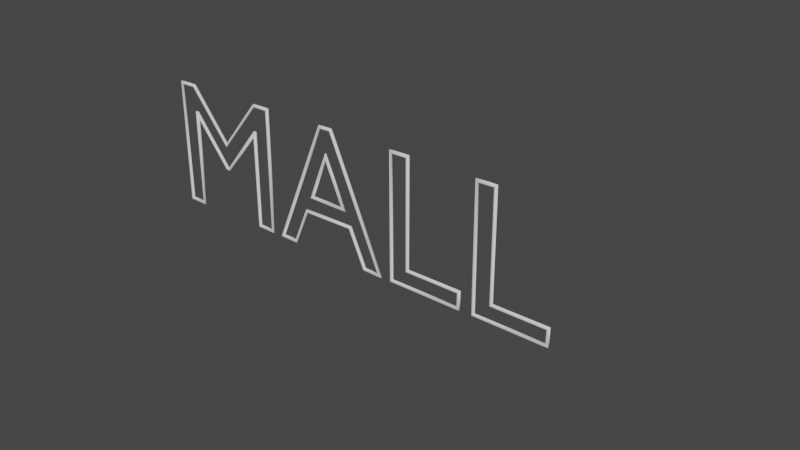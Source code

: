 # Source: mallNeon.blend  (saved by Blender 2.82.7; exported with 4.5.12 LTS)
import bpy
from mathutils import Matrix  # noqa: F401  (used for matrix-valued properties, if any)

bpy.ops.wm.read_factory_settings(use_empty=True)
scene = bpy.context.scene
scene.name = 'Scene'

# ---- collections
col_collection = bpy.data.collections.new('Collection'); scene.collection.children.link(col_collection)

# ---- world
world_world = bpy.data.worlds.new('World'); scene.world = world_world
world_world.use_nodes = True; world_world.node_tree.nodes.clear()
_N = world_world.node_tree.nodes; _L = world_world.node_tree.links
n0 = _N.new('ShaderNodeOutputWorld'); n0.name = 'World Output'; n0.location = (300, 300)
n1 = _N.new('ShaderNodeBackground'); n1.name = 'Background'; n1.location = (10, 300)
n1.inputs[0].default_value = (0.05088, 0.05088, 0.05088, 1.0)
_L.new(n1.outputs[0], n0.inputs[0])
n0.is_active_output = True
world_world.color = (0.05088, 0.05088, 0.05088)
world_world.use_sun_shadow = False
world_world.sun_shadow_jitter_overblur = 0.0

# ---- curves / text
txt_text = bpy.data.curves.new('Text', 'FONT')
txt_text.dimensions = '2D'
txt_text.body = 'MALL'
txt_text.use_path_clamp = True
txt_text.bevel_resolution = 3
txt_text.bevel_depth = 0.009
txt_text.fill_mode = 'NONE'

# ---- objects
ob_text = bpy.data.objects.new('Text', txt_text)

# ---- transforms, parenting, visibility, modifiers, constraints
ob_text.location = (0.0, 0.0, 0.0)
ob_text.rotation_euler = (1.571, -0.0, 0.0)
ob_text.lineart.crease_threshold = 0.0

# ---- collection membership
col_collection.objects.link(ob_text)

# ---- scene / render settings (as saved in the file)
scene.frame_start = 1; scene.frame_end = 250; scene.frame_set(1)
scene.render.engine = 'BLENDER_EEVEE_NEXT'
scene.cycles.use_denoising = False
scene.cycles.samples = 128
scene.cycles.sampling_pattern = 'TABULATED_SOBOL'
scene.cycles.use_adaptive_sampling = False
scene.cycles.use_light_tree = False
scene.view_settings.view_transform = 'Filmic'
bpy.context.view_layer.update()

# ---- added for rendering (the .blend has no active camera and no usable light): camera, sun
cam_auto = bpy.data.cameras.new('AutoCamera')
cam_auto.lens = 50.0
cam_auto.sensor_width = 36.0
cam_auto.clip_end = 1000.0
ob_auto_camera = bpy.data.objects.new('AutoCamera', cam_auto)
scene.collection.objects.link(ob_auto_camera)
ob_auto_camera.location = (4.549, -3.5688, 2.6992)
ob_auto_camera.rotation_euler = (1.09748, -7.21219e-08, 0.694738)
scene.camera = ob_auto_camera
light_auto_sun = bpy.data.lights.new('AutoSun', 'SUN')
light_auto_sun.energy = 3.0
light_auto_sun.angle = 0.0523599
ob_auto_sun = bpy.data.objects.new('AutoSun', light_auto_sun)
scene.collection.objects.link(ob_auto_sun)
ob_auto_sun.rotation_euler = (0.872665, 0.174533, 0.523599)
bpy.context.view_layer.update()
